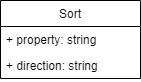

The diagram above was exported from draw.io. Its source (the exported page's mxGraphModel, read from the mxfile embedded in the PNG):
<mxGraphModel dx="1422" dy="794" grid="1" gridSize="10" guides="1" tooltips="1" connect="1" arrows="1" fold="1" page="1" pageScale="1" pageWidth="850" pageHeight="1100" math="0" shadow="0">
  <root>
    <mxCell id="0" />
    <mxCell id="1" parent="0" />
    <mxCell id="VohFSOwDEUyIq5QyLnBr-1" value="Sort" style="swimlane;fontStyle=0;childLayout=stackLayout;horizontal=1;startSize=26;fillColor=none;horizontalStack=0;resizeParent=1;resizeParentMax=0;resizeLast=0;collapsible=1;marginBottom=0;" vertex="1" parent="1">
      <mxGeometry x="140" y="180" width="140" height="78" as="geometry" />
    </mxCell>
    <mxCell id="VohFSOwDEUyIq5QyLnBr-2" value="+ property: string" style="text;strokeColor=none;fillColor=none;align=left;verticalAlign=top;spacingLeft=4;spacingRight=4;overflow=hidden;rotatable=0;points=[[0,0.5],[1,0.5]];portConstraint=eastwest;" vertex="1" parent="VohFSOwDEUyIq5QyLnBr-1">
      <mxGeometry y="26" width="140" height="26" as="geometry" />
    </mxCell>
    <mxCell id="VohFSOwDEUyIq5QyLnBr-3" value="+ direction: string" style="text;strokeColor=none;fillColor=none;align=left;verticalAlign=top;spacingLeft=4;spacingRight=4;overflow=hidden;rotatable=0;points=[[0,0.5],[1,0.5]];portConstraint=eastwest;" vertex="1" parent="VohFSOwDEUyIq5QyLnBr-1">
      <mxGeometry y="52" width="140" height="26" as="geometry" />
    </mxCell>
  </root>
</mxGraphModel>